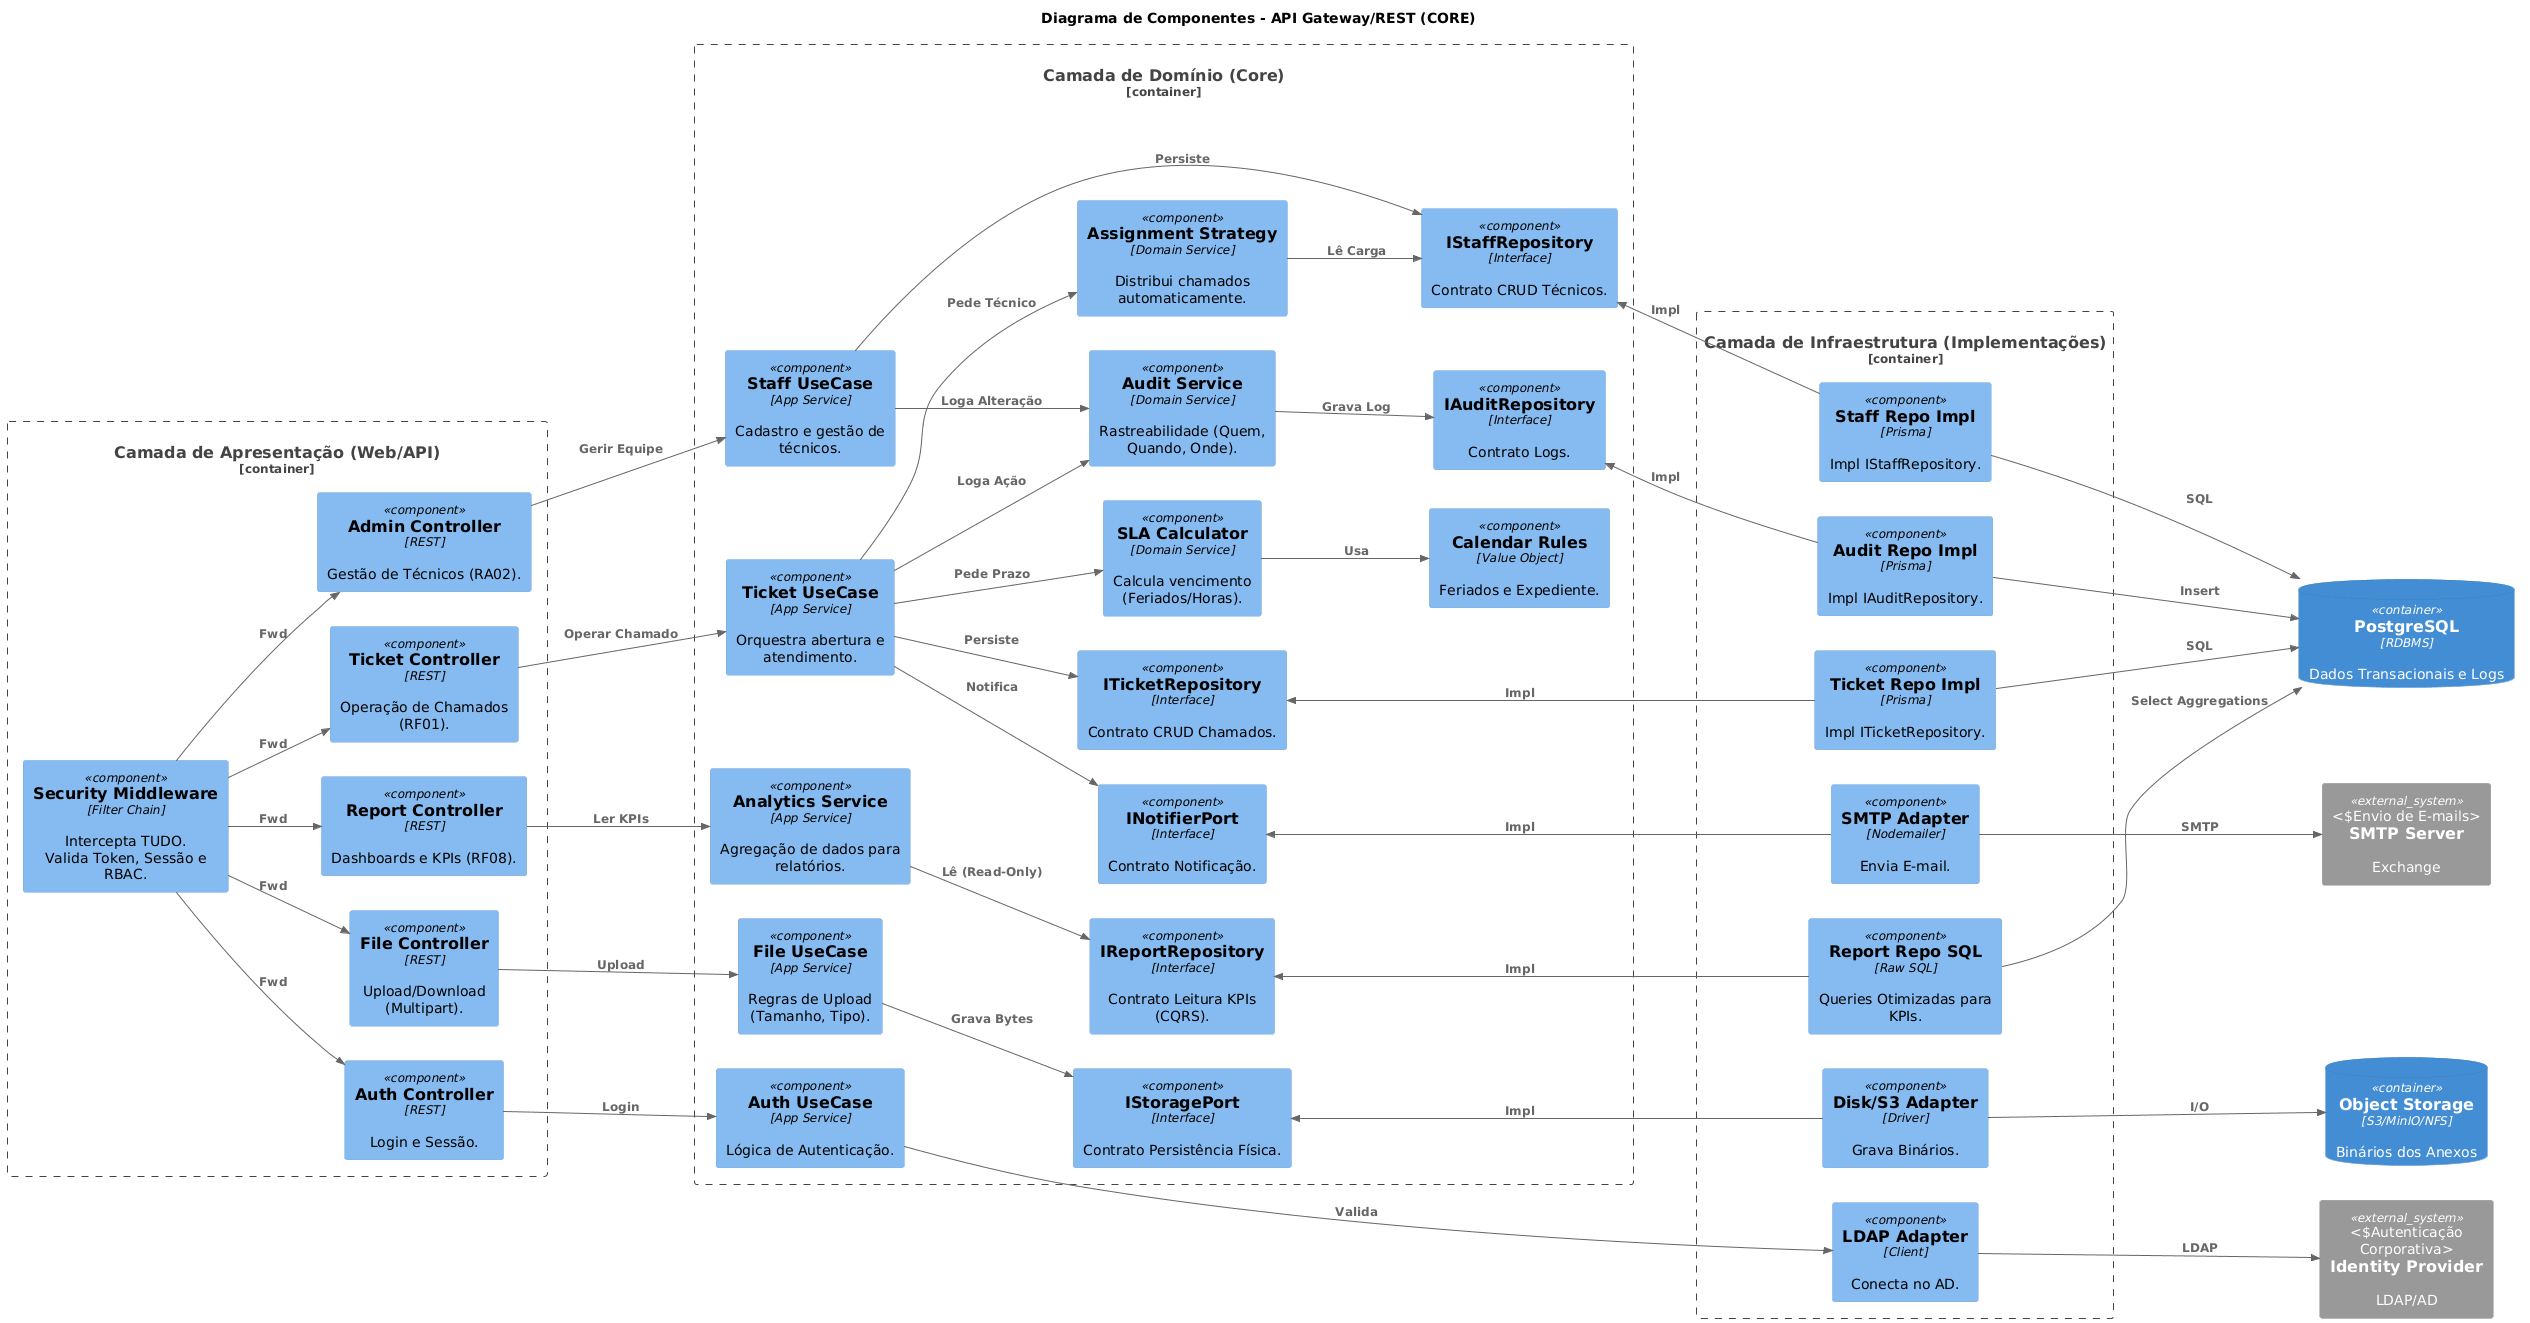

The diagram above was rendered by PlantUML. Its source (embedded in the PNG):
@startuml
!include <C4/C4_Component>

' Layout da Esquerda para Direita favorece a leitura "Entrada -> Processamento -> Saída"
LAYOUT_LEFT_RIGHT()

title Diagrama de Componentes - API Gateway/REST (CORE)

' --- SISTEMAS E CONTAINERS EXTERNOS ---
ContainerDb(db, "PostgreSQL", "RDBMS", "Dados Transacionais e Logs")
ContainerDb(filesystem, "Object Storage", "S3/MinIO/NFS", "Binários dos Anexos")
System_Ext(email_sys, "SMTP Server", "Exchange", "Envio de E-mails")
System_Ext(auth_sys, "Identity Provider", "LDAP/AD", "Autenticação Corporativa")

' ============================================================
' 1. CAMADA DE APRESENTAÇÃO (Drivers / Primary Adapters)
' ============================================================
Container_Boundary(presentation, "Camada de Apresentação (Web/API)") {
    
    ' O Porteiro (Segurança)
    Component(security, "Security Middleware", "Filter Chain", "Intercepta TUDO.\nValida Token, Sessão e RBAC.")

    ' Controllers (Pontos de Entrada)
    Component(auth_ctrl, "Auth Controller", "REST", "Login e Sessão.")
    Component(admin_ctrl, "Admin Controller", "REST", "Gestão de Técnicos (RA02).")
    Component(ticket_ctrl, "Ticket Controller", "REST", "Operação de Chamados (RF01).")
    Component(report_ctrl, "Report Controller", "REST", "Dashboards e KPIs (RF08).")
    Component(file_ctrl, "File Controller", "REST", "Upload/Download (Multipart).")
}

' ============================================================
' 2. CAMADA DE DOMÍNIO (Use Cases & Domain Services)
' ============================================================
Container_Boundary(domain, "Camada de Domínio (Core)") {
    
    ' --- USE CASES (Orquestradores de Fluxo) ---
    Component(auth_uc, "Auth UseCase", "App Service", "Lógica de Autenticação.")
    Component(staff_uc, "Staff UseCase", "App Service", "Cadastro e gestão de técnicos.")
    Component(ticket_uc, "Ticket UseCase", "App Service", "Orquestra abertura e atendimento.")
    Component(report_uc, "Analytics Service", "App Service", "Agregação de dados para relatórios.")
    Component(file_uc, "File UseCase", "App Service", "Regras de Upload (Tamanho, Tipo).")

    ' --- DOMAIN SERVICES (Lógica Especializada) ---
    Component(sla_service, "SLA Calculator", "Domain Service", "Calcula vencimento (Feriados/Horas).")
    Component(assign_service, "Assignment Strategy", "Domain Service", "Distribui chamados automaticamente.")
    Component(audit_service, "Audit Service", "Domain Service", "Rastreabilidade (Quem, Quando, Onde).")

    ' --- HELPER OBJECTS (Regras Estáticas) ---
    Component(calendar, "Calendar Rules", "Value Object", "Feriados e Expediente.")
    
    ' --- PORTAS (Interfaces - DIP) ---
    Component(i_repo_staff, "IStaffRepository", "Interface", "Contrato CRUD Técnicos.")
    Component(i_repo_ticket, "ITicketRepository", "Interface", "Contrato CRUD Chamados.")
    Component(i_repo_report, "IReportRepository", "Interface", "Contrato Leitura KPIs (CQRS).")
    Component(i_repo_audit, "IAuditRepository", "Interface", "Contrato Logs.")
   
    Component(i_storage, "IStoragePort", "Interface", "Contrato Persistência Física.")
    Component(i_notifier, "INotifierPort", "Interface", "Contrato Notificação.")
}

' ============================================================
' 3. CAMADA DE INFRAESTRUTURA (Secondary Adapters)
' ============================================================
Container_Boundary(infra, "Camada de Infraestrutura (Implementações)") {
    
    ' Implementações de Repositórios
    Component(repo_staff_impl, "Staff Repo Impl", "Prisma", "Impl IStaffRepository.")
    Component(repo_ticket_impl, "Ticket Repo Impl", "Prisma", "Impl ITicketRepository.")
    Component(repo_audit_impl, "Audit Repo Impl", "Prisma", "Impl IAuditRepository.")
    
    ' Implementação Otimizada (CQRS)
    Component(repo_report_impl, "Report Repo SQL", "Raw SQL", "Queries Otimizadas para KPIs.")

    ' Adaptadores Externos
    Component(ldap_adapter, "LDAP Adapter", "Client", "Conecta no AD.")
    Component(smtp_adapter, "SMTP Adapter", "Nodemailer", "Envia E-mail.")
    Component(storage_adapter, "Disk/S3 Adapter", "Driver", "Grava Binários.")
}

' ============================================================
' RELACIONAMENTOS (FLUXOS)
' ============================================================

' 1. Entrada Segura (Todos passam pelo Security)
Rel(security, auth_ctrl, "Fwd")
Rel(security, admin_ctrl, "Fwd")
Rel(security, ticket_ctrl, "Fwd")
Rel(security, report_ctrl, "Fwd")
Rel(security, file_ctrl, "Fwd")

' 2. Conexão Controller -> UseCase
Rel(auth_ctrl, auth_uc, "Login")
Rel(admin_ctrl, staff_uc, "Gerir Equipe")
Rel(ticket_ctrl, ticket_uc, "Operar Chamado")
Rel(report_ctrl, report_uc, "Ler KPIs")
Rel(file_ctrl, file_uc, "Upload")

' 3. Lógica de Negócio Detalhada
' --- Ticket usa serviços auxiliares ---
Rel(ticket_uc, sla_service, "Pede Prazo")
Rel(ticket_uc, assign_service, "Pede Técnico")
Rel(ticket_uc, audit_service, "Loga Ação")
Rel(sla_service, calendar, "Usa")

' --- Admin/Staff usa auditoria ---
Rel(staff_uc, audit_service, "Loga Alteração")

' --- Atribuição consulta carga ---
Rel(assign_service, i_repo_staff, "Lê Carga")

' --- Arquivo é independente ---
Rel(file_uc, i_storage, "Grava Bytes")


' 4. Persistência e Saída (Aplicação -> Interfaces)
Rel(auth_uc, ldap_adapter, "Valida")
Rel(staff_uc, i_repo_staff, "Persiste")
Rel(ticket_uc, i_repo_ticket, "Persiste")
Rel(ticket_uc, i_notifier, "Notifica")
Rel(report_uc, i_repo_report, "Lê (Read-Only)")
Rel(audit_service, i_repo_audit, "Grava Log")

' 5. Infraestrutura Implementando Interfaces (Setas UP)
Rel_Up(repo_staff_impl, i_repo_staff, "Impl")
Rel_Up(repo_ticket_impl, i_repo_ticket, "Impl")
Rel_Up(repo_report_impl, i_repo_report, "Impl")
Rel_Up(repo_audit_impl, i_repo_audit, "Impl")
Rel_Up(smtp_adapter, i_notifier, "Impl")
Rel_Up(storage_adapter, i_storage, "Impl")

' 6. Conexões Finais com Externo
Rel(repo_staff_impl, db, "SQL")
Rel(repo_ticket_impl, db, "SQL")
Rel(repo_audit_impl, db, "Insert")
Rel(repo_report_impl, db, "Select Aggregations")

Rel(smtp_adapter, email_sys, "SMTP")
Rel(storage_adapter, filesystem, "I/O")
Rel(ldap_adapter, auth_sys, "LDAP")
@enduml